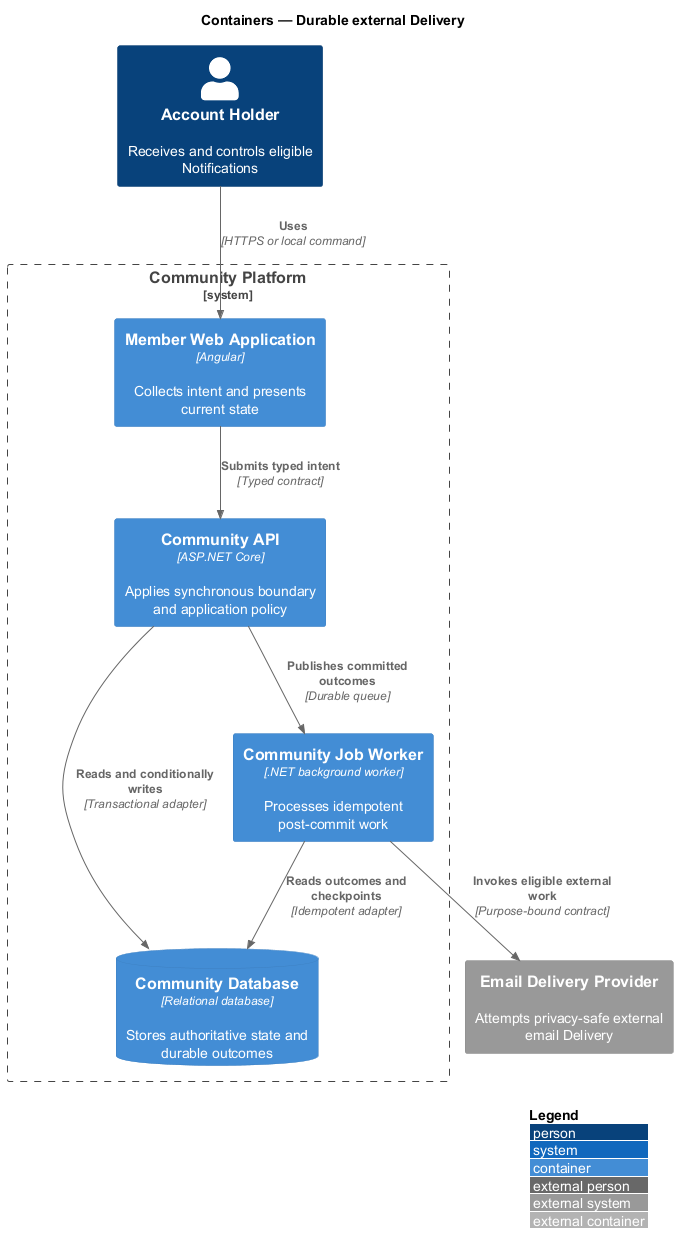

The diagram above was rendered by PlantUML. Its source (embedded in the PNG):
@startuml
!include <C4/C4_Container>
LAYOUT_WITH_LEGEND()
title Containers — Durable external Delivery

Person(actor, "Account Holder", "Receives and controls eligible Notifications")
System_Ext(external, "Email Delivery Provider", "Attempts privacy-safe external email Delivery")
System_Boundary(system, "Community Platform") {
  Container(frontend, "Member Web Application", "Angular", "Collects intent and presents current state")
  Container(backend, "Community API", "ASP.NET Core", "Applies synchronous boundary and application policy")
  Container(worker, "Community Job Worker", ".NET background worker", "Processes idempotent post-commit work")
  ContainerDb(store, "Community Database", "Relational database", "Stores authoritative state and durable outcomes")
}

Rel(actor, frontend, "Uses", "HTTPS or local command")
Rel(frontend, backend, "Submits typed intent", "Typed contract")
Rel(backend, store, "Reads and conditionally writes", "Transactional adapter")
Rel(backend, worker, "Publishes committed outcomes", "Durable queue")
Rel(worker, store, "Reads outcomes and checkpoints", "Idempotent adapter")
Rel(worker, external, "Invokes eligible external work", "Purpose-bound contract")
@enduml